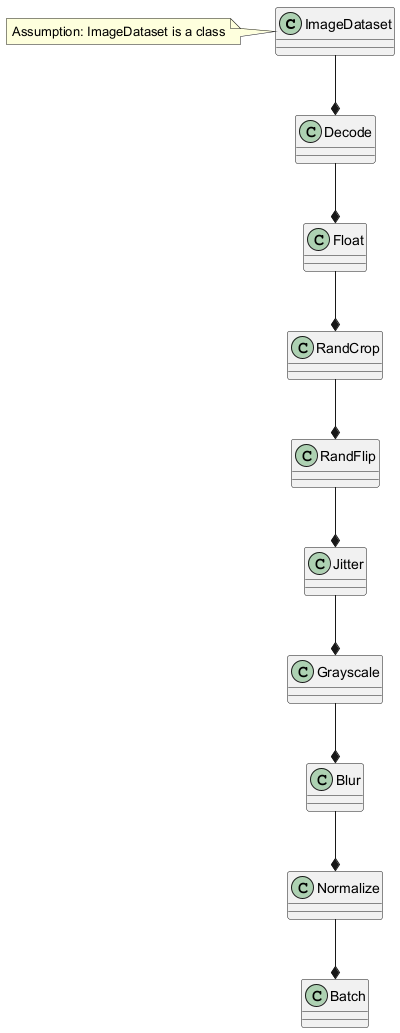

The diagram above was rendered by PlantUML. Its source (embedded in the PNG):
@startuml
class ImageDataset
class Decode
class Float
class RandCrop
class RandFlip
class Jitter
class Grayscale
class Blur
class Normalize
class Batch
ImageDataset --* Decode
Decode --* Float
Float --* RandCrop
RandCrop --* RandFlip
RandFlip --* Jitter
Jitter --* Grayscale
Grayscale --* Blur
Blur --* Normalize
Normalize --* Batch
note left of ImageDataset: Assumption: ImageDataset is a class
@enduml